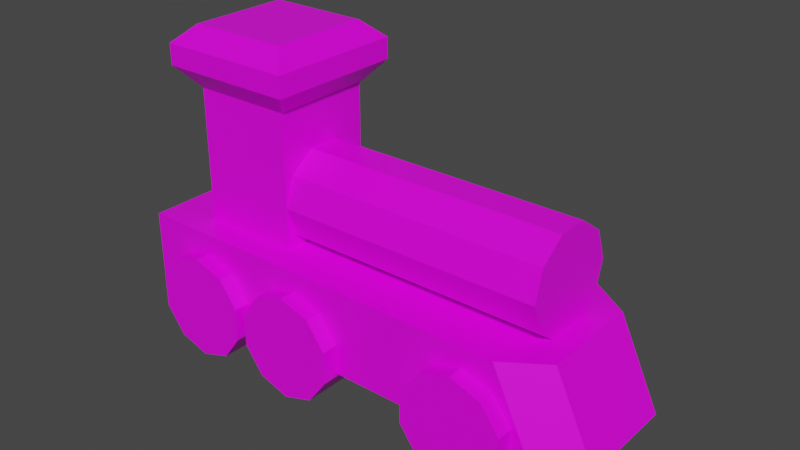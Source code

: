 # Source: train.blend  (saved by Blender 2.91.10; exported with 4.5.12 LTS)
import bpy
from mathutils import Matrix  # noqa: F401  (used for matrix-valued properties, if any)

bpy.ops.wm.read_factory_settings(use_empty=True)
scene = bpy.context.scene
scene.name = 'Scene'

# ---- collections
col_collection = bpy.data.collections.new('Collection'); scene.collection.children.link(col_collection)

# ---- images (referenced by path relative to the original .blend; pixels are not part of the script)
import os
ASSET_DIR = os.environ.get("B2B_ASSET_DIR", "")  # directory of the original .blend (textures are referenced by path, not embedded)
HERE = os.path.dirname(os.path.abspath(__file__))  # packed textures are extracted next to this script under _unpacked/

def load_image(name, relpath, width, height, colorspace="sRGB"):
    """Load a texture the original file referenced (path relative to the .blend, or extracted next to this script)."""
    p = next((c for c in (os.path.join(HERE, relpath), os.path.join(ASSET_DIR, relpath)) if relpath and os.path.exists(c)), "")
    if p:
        img = bpy.data.images.load(p, check_existing=True)
        img.name = name
    else:  # same state as the original file: an image datablock whose file is absent (Cycles renders it pink)
        img = bpy.data.images.new(name, width, height)
        img.source = "FILE"
        img.filepath = "//" + (relpath or name)
    img.colorspace_settings.name = colorspace
    return img
img_traintexture = load_image('trainTexture', 'trainTexture.png', 1024, 1024, 'sRGB')

# ---- materials (node trees are filled in below, after node groups)
mat_material = bpy.data.materials.new('Material')
mat_material.alpha_threshold = 0.0
mat_material.use_transparent_shadow = False
mat_material.line_color = (0.0, 0.0, 0.0, 1.0)

# ---- material node trees
mat_material.use_nodes = True; mat_material.node_tree.nodes.clear()
_N = mat_material.node_tree.nodes; _L = mat_material.node_tree.links
n0 = _N.new('ShaderNodeOutputMaterial'); n0.name = 'Material Output'; n0.location = (300, 300)
n1 = _N.new('ShaderNodeBsdfPrincipled'); n1.name = 'Principled BSDF'; n1.location = (10, 300)
n1.distribution = 'GGX'
n1.subsurface_method = 'BURLEY'
n1.inputs[2].default_value = 0.4
n1.inputs[3].default_value = 1.45
n1.inputs[27].default_value = (0.0, 0.0, 0.0, 1.0)
n1.inputs[28].default_value = 1.0
n2 = _N.new('ShaderNodeTexImage'); n2.name = 'Image Texture'; n2.location = (-280, 280)
n2.image = img_traintexture
_L.new(n1.outputs[0], n0.inputs[0])
_L.new(n2.outputs[0], n1.inputs[0])
n0.is_active_output = True

# ---- world
world_world = bpy.data.worlds.new('World'); scene.world = world_world
world_world.use_nodes = True; world_world.node_tree.nodes.clear()
_N = world_world.node_tree.nodes; _L = world_world.node_tree.links
n0 = _N.new('ShaderNodeOutputWorld'); n0.name = 'World Output'; n0.location = (300, 300)
n1 = _N.new('ShaderNodeBackground'); n1.name = 'Background'; n1.location = (10, 300)
n1.inputs[0].default_value = (0.05088, 0.05088, 0.05088, 1.0)
_L.new(n1.outputs[0], n0.inputs[0])
n0.is_active_output = True
world_world.color = (0.05088, 0.05088, 0.05088)
world_world.use_sun_shadow = False
world_world.sun_shadow_jitter_overblur = 0.0

# ---- meshes
me_cube = bpy.data.meshes.new('Cube')
me_cube.from_pydata([(2.549, 1.0, 0.7186), (3.351, 1.0, -0.9677), (2.549, -1.0, 0.7186), (3.351, -1.0, -0.9677), (-6.179, 1.0, 0.7186), (-6.179, 1.0, -0.9677), (-6.179, -1.0, 0.7186), (-6.179, -1.0, -0.9677), (2.094, 1.0, 1.571), (-3.41, 1.0, 1.554), (-3.397, 0.809, 0.9664), (2.107, 0.809, 0.9829), (-3.389, 0.309, 0.6032), (2.115, 0.309, 0.6196), (-3.389, -0.309, 0.6032), (2.115, -0.309, 0.6196), (-3.397, -0.809, 0.9664), (2.107, -0.809, 0.9829), (-3.41, -1.0, 1.554), (2.094, -1.0, 1.571), (-3.424, -0.809, 2.142), (2.08, -0.809, 2.158), (-3.432, -0.309, 2.505), (2.072, -0.309, 2.522), (-3.432, 0.309, 2.505), (2.072, 0.309, 2.522), (-3.424, 0.809, 2.142), (2.08, 0.809, 2.158), (-5.186, -1.0, 0.6602), (-5.186, -1.0, 3.372), (-5.186, 1.0, 0.6602), (-5.186, 1.0, 3.372), (-3.186, -1.0, 0.6602), (-3.186, -1.0, 3.372), (-3.186, 1.0, 0.6602), (-3.186, 1.0, 3.372), (-5.186, -1.0, 4.565), (-5.186, 1.0, 4.565), (-3.186, 1.0, 4.565), (-3.186, -1.0, 4.565), (-5.555, -1.369, 3.812), (-5.555, 1.369, 3.812), (-2.818, 1.369, 3.812), (-2.818, -1.369, 3.812), (-5.555, -1.369, 4.226), (-5.555, 1.369, 4.226), (-2.818, 1.369, 4.226), (-2.818, -1.369, 4.226), (-6.179, -1.544, -0.9677), (2.543, -1.544, -0.9677), (1.741, 1.544, 0.7186), (2.543, 1.544, -0.9677), (-6.179, 1.544, 0.7186), (1.741, -1.544, 0.7186), (-6.179, 1.544, -0.9677), (-6.179, -1.544, 0.7186), (-5.75, -1.864, -0.3843), (-5.75, 1.925, -0.3834), (-5.75, -1.864, -1.028), (-5.75, 1.926, -1.027), (-5.371, -1.863, -1.549), (-5.371, 1.926, -1.548), (-4.759, -1.863, -1.748), (-4.759, 1.927, -1.747), (-4.147, -1.863, -1.549), (-4.147, 1.926, -1.548), (-3.769, -1.864, -1.028), (-3.769, 1.926, -1.027), (-3.769, -1.864, -0.3843), (-3.769, 1.925, -0.3834), (-4.147, -1.865, 0.1365), (-4.147, 1.925, 0.1373), (-4.759, -1.865, 0.3354), (-4.759, 1.925, 0.3362), (-5.371, 1.925, 0.1373), (-5.371, -1.865, 0.1365), (0.1579, -1.864, -0.3843), (0.1579, 1.925, -0.3834), (0.1579, -1.864, -1.028), (0.1579, 1.926, -1.027), (0.5362, -1.863, -1.549), (0.5362, 1.926, -1.548), (1.148, -1.863, -1.748), (1.148, 1.927, -1.747), (1.761, -1.863, -1.549), (1.761, 1.926, -1.548), (2.139, -1.864, -1.028), (2.139, 1.926, -1.027), (2.139, -1.864, -0.3843), (2.139, 1.925, -0.3834), (1.761, -1.865, 0.1365), (1.761, 1.925, 0.1373), (1.148, -1.865, 0.3354), (1.148, 1.925, 0.3362), (0.5362, 1.925, 0.1373), (0.5362, -1.865, 0.1365), (-3.543, -1.864, -0.3843), (-3.543, 1.925, -0.3834), (-3.543, -1.864, -1.028), (-3.543, 1.926, -1.027), (-3.165, -1.863, -1.549), (-3.165, 1.926, -1.548), (-2.553, -1.863, -1.748), (-2.553, 1.927, -1.747), (-1.941, -1.863, -1.549), (-1.941, 1.926, -1.548), (-1.562, -1.864, -1.028), (-1.562, 1.926, -1.027), (-1.562, -1.864, -0.3843), (-1.562, 1.925, -0.3834), (-1.941, -1.865, 0.1365), (-1.941, 1.925, 0.1373), (-2.553, -1.865, 0.3354), (-2.553, 1.925, 0.3362), (-3.165, 1.925, 0.1373), (-3.165, -1.865, 0.1365)], [], [(0, 4, 6, 2), (5, 1, 3, 7), (7, 3, 49, 48), (1, 0, 2, 3), (1, 5, 54, 51), (7, 6, 4, 5), (11, 8, 27, 25, 23, 21, 19, 17, 15, 13), (22, 23, 25, 24), (20, 21, 23, 22), (18, 19, 21, 20), (16, 17, 19, 18), (14, 15, 17, 16), (9, 10, 12, 14, 16, 18, 20, 22, 24, 26), (12, 13, 15, 14), (26, 27, 8, 9), (10, 11, 13, 12), (9, 8, 11, 10), (24, 25, 27, 26), (28, 29, 31, 30), (30, 31, 35, 34), (34, 35, 33, 32), (32, 33, 29, 28), (30, 34, 32, 28), (29, 33, 43, 40), (38, 37, 36, 39), (31, 29, 40, 41), (37, 38, 46, 45), (39, 36, 44, 47), (41, 40, 44, 45), (40, 43, 47, 44), (42, 41, 45, 46), (43, 42, 46, 47), (35, 31, 41, 42), (38, 39, 47, 46), (36, 37, 45, 44), (33, 35, 42, 43), (49, 53, 55, 48), (54, 52, 50, 51), (6, 7, 48, 55), (5, 4, 52, 54), (4, 0, 50, 52), (0, 1, 51, 50), (2, 6, 55, 53), (3, 2, 53, 49), (71, 70, 68, 69), (73, 72, 70, 71), (69, 68, 66, 67), (67, 66, 64, 65), (65, 64, 62, 63), (63, 62, 60, 61), (61, 60, 58, 59), (59, 58, 56, 57), (67, 65, 63, 61, 59, 57, 74, 73, 71, 69), (57, 56, 75, 74), (74, 75, 72, 73), (64, 66, 68, 70, 72, 75, 56, 58, 60, 62), (91, 90, 88, 89), (93, 92, 90, 91), (89, 88, 86, 87), (87, 86, 84, 85), (85, 84, 82, 83), (83, 82, 80, 81), (81, 80, 78, 79), (79, 78, 76, 77), (87, 85, 83, 81, 79, 77, 94, 93, 91, 89), (77, 76, 95, 94), (94, 95, 92, 93), (84, 86, 88, 90, 92, 95, 76, 78, 80, 82), (111, 110, 108, 109), (113, 112, 110, 111), (109, 108, 106, 107), (107, 106, 104, 105), (105, 104, 102, 103), (103, 102, 100, 101), (101, 100, 98, 99), (99, 98, 96, 97), (107, 105, 103, 101, 99, 97, 114, 113, 111, 109), (97, 96, 115, 114), (114, 115, 112, 113), (104, 106, 108, 110, 112, 115, 96, 98, 100, 102)])
_uv = me_cube.uv_layers.new(name='UVMap')
_uv.uv.foreach_set('vector', [0.375, 0.0, 0.625, 0.0, 0.625, 0.25, 0.375, 0.25, 0.375, 0.25, 0.625, 0.25, 0.625, 0.5, 0.375, 0.5, 0.375, 0.5, 0.625, 0.5, 0.625, 0.5, 0.375, 0.5, 0.375, 0.75, 0.625, 0.75, 0.625, 1.0, 0.375, 1.0, 0.625, 0.25, 0.375, 0.25, 0.375, 0.25, 0.625, 0.25, 0.625, 0.5, 0.875, 0.5, 0.875, 0.75, 0.625, 0.75, 0.3911, 0.4442, 0.25, 0.49, 0.1089, 0.4442, 0.02175, 0.3242, 0.02175, 0.1758, 0.1089, 0.05584, 0.25, 0.01, 0.3911, 0.05584, 0.4783, 0.1758, 0.4783, 0.3242, 0.3, 0.5, 0.3, 1.0, 0.2, 1.0, 0.2, 0.5, 0.4, 0.5, 0.4, 1.0, 0.3, 1.0, 0.3, 0.5, 0.5, 0.5, 0.5, 1.0, 0.4, 1.0, 0.4, 0.5, 0.6, 0.5, 0.6, 1.0, 0.5, 1.0, 0.5, 0.5, 0.7, 0.5, 0.7, 1.0, 0.6, 1.0, 0.6, 0.5, 0.75, 0.49, 0.8911, 0.4442, 0.9783, 0.3242, 0.9783, 0.1758, 0.8911, 0.05584, 0.75, 0.01, 0.6089, 0.05584, 0.5217, 0.1758, 0.5217, 0.3242, 0.6089, 0.4442, 0.8, 0.5, 0.8, 1.0, 0.7, 1.0, 0.7, 0.5, 0.1, 0.5, 0.1, 1.0, -7.451e-08, 1.0, -7.451e-08, 0.5, 0.9, 0.5, 0.9, 1.0, 0.8, 1.0, 0.8, 0.5, 1.0, 0.5, 1.0, 1.0, 0.9, 1.0, 0.9, 0.5, 0.2, 0.5, 0.2, 1.0, 0.1, 1.0, 0.1, 0.5, 0.375, 0.0, 0.625, 0.0, 0.625, 0.25, 0.375, 0.25, 0.375, 0.25, 0.625, 0.25, 0.625, 0.5, 0.375, 0.5, 0.375, 0.5, 0.625, 0.5, 0.625, 0.75, 0.375, 0.75, 0.375, 0.75, 0.625, 0.75, 0.625, 1.0, 0.375, 1.0, 0.125, 0.5, 0.375, 0.5, 0.375, 0.75, 0.125, 0.75, 0.625, 1.0, 0.625, 0.75, 0.625, 0.75, 0.625, 1.0, 0.625, 0.5, 0.875, 0.5, 0.875, 0.75, 0.625, 0.75, 0.625, 0.25, 0.625, 0.0, 0.625, 0.0, 0.625, 0.25, 0.875, 0.5, 0.625, 0.5, 0.625, 0.5, 0.875, 0.5, 0.625, 0.75, 0.875, 0.75, 0.875, 0.75, 0.625, 0.75, 0.625, 0.25, 0.625, 0.0, 0.625, 0.0, 0.625, 0.25, 0.625, 1.0, 0.625, 0.75, 0.625, 0.75, 0.625, 1.0, 0.625, 0.5, 0.625, 0.25, 0.625, 0.25, 0.625, 0.5, 0.625, 0.75, 0.625, 0.5, 0.625, 0.5, 0.625, 0.75, 0.625, 0.5, 0.625, 0.25, 0.625, 0.25, 0.625, 0.5, 0.625, 0.5, 0.625, 0.75, 0.625, 0.75, 0.625, 0.5, 0.875, 0.75, 0.875, 0.5, 0.875, 0.5, 0.875, 0.75, 0.625, 0.75, 0.625, 0.5, 0.625, 0.5, 0.625, 0.75, 0.375, 0.5, 0.625, 0.5, 0.625, 0.75, 0.375, 0.75, 0.125, 0.5, 0.375, 0.5, 0.375, 0.75, 0.125, 0.75, 0.875, 0.5, 0.625, 0.5, 0.625, 0.5, 0.875, 0.5, 0.625, 0.75, 0.875, 0.75, 0.875, 0.75, 0.625, 0.75, 0.625, 0.0, 0.375, 0.0, 0.375, 0.0, 0.625, 0.0, 0.625, 0.75, 0.375, 0.75, 0.375, 0.75, 0.625, 0.75, 0.375, 0.25, 0.625, 0.25, 0.625, 0.25, 0.375, 0.25, 0.375, 1.0, 0.625, 1.0, 0.625, 1.0, 0.375, 1.0, 1.0, 0.5, 1.0, 1.0, 0.9, 1.0, 0.9, 0.5, 0.9, 0.5, 0.9, 1.0, 0.8, 1.0, 0.8, 0.5, 0.8, 0.5, 0.8, 1.0, 0.7, 1.0, 0.7, 0.5, 0.7, 0.5, 0.7, 1.0, 0.6, 1.0, 0.6, 0.5, 0.6, 0.5, 0.6, 1.0, 0.5, 1.0, 0.5, 0.5, 0.5, 0.5, 0.5, 1.0, 0.4, 1.0, 0.4, 0.5, 0.4, 0.5, 0.4, 1.0, 0.3, 1.0, 0.3, 0.5, 0.3, 0.5, 0.3, 1.0, 0.2, 1.0, 0.2, 0.5, 0.9783, 0.1758, 0.8911, 0.05584, 0.75, 0.01, 0.6089, 0.05584, 0.5217, 0.1758, 0.5217, 0.3242, 0.6089, 0.4442, 0.75, 0.49, 0.8911, 0.4442, 0.9783, 0.3242, 0.2, 0.5, 0.2, 1.0, 0.1, 1.0, 0.1, 0.5, 0.1, 0.5, 0.1, 1.0, -7.451e-08, 1.0, -7.451e-08, 0.5, 0.3911, 0.05584, 0.4783, 0.1758, 0.4783, 0.3242, 0.3911, 0.4442, 0.25, 0.49, 0.1089, 0.4442, 0.02175, 0.3242, 0.02175, 0.1758, 0.1089, 0.05584, 0.25, 0.01, 1.0, 0.5, 1.0, 1.0, 0.9, 1.0, 0.9, 0.5, 0.9, 0.5, 0.9, 1.0, 0.8, 1.0, 0.8, 0.5, 0.8, 0.5, 0.8, 1.0, 0.7, 1.0, 0.7, 0.5, 0.7, 0.5, 0.7, 1.0, 0.6, 1.0, 0.6, 0.5, 0.6, 0.5, 0.6, 1.0, 0.5, 1.0, 0.5, 0.5, 0.5, 0.5, 0.5, 1.0, 0.4, 1.0, 0.4, 0.5, 0.4, 0.5, 0.4, 1.0, 0.3, 1.0, 0.3, 0.5, 0.3, 0.5, 0.3, 1.0, 0.2, 1.0, 0.2, 0.5, 0.9783, 0.1758, 0.8911, 0.05584, 0.75, 0.01, 0.6089, 0.05584, 0.5217, 0.1758, 0.5217, 0.3242, 0.6089, 0.4442, 0.75, 0.49, 0.8911, 0.4442, 0.9783, 0.3242, 0.2, 0.5, 0.2, 1.0, 0.1, 1.0, 0.1, 0.5, 0.1, 0.5, 0.1, 1.0, -7.451e-08, 1.0, -7.451e-08, 0.5, 0.3911, 0.05584, 0.4783, 0.1758, 0.4783, 0.3242, 0.3911, 0.4442, 0.25, 0.49, 0.1089, 0.4442, 0.02175, 0.3242, 0.02175, 0.1758, 0.1089, 0.05584, 0.25, 0.01, 1.0, 0.5, 1.0, 1.0, 0.9, 1.0, 0.9, 0.5, 0.9, 0.5, 0.9, 1.0, 0.8, 1.0, 0.8, 0.5, 0.8, 0.5, 0.8, 1.0, 0.7, 1.0, 0.7, 0.5, 0.7, 0.5, 0.7, 1.0, 0.6, 1.0, 0.6, 0.5, 0.6, 0.5, 0.6, 1.0, 0.5, 1.0, 0.5, 0.5, 0.5, 0.5, 0.5, 1.0, 0.4, 1.0, 0.4, 0.5, 0.4, 0.5, 0.4, 1.0, 0.3, 1.0, 0.3, 0.5, 0.3, 0.5, 0.3, 1.0, 0.2, 1.0, 0.2, 0.5, 0.9783, 0.1758, 0.8911, 0.05584, 0.75, 0.01, 0.6089, 0.05584, 0.5217, 0.1758, 0.5217, 0.3242, 0.6089, 0.4442, 0.75, 0.49, 0.8911, 0.4442, 0.9783, 0.3242, 0.2, 0.5, 0.2, 1.0, 0.1, 1.0, 0.1, 0.5, 0.1, 0.5, 0.1, 1.0, -7.451e-08, 1.0, -7.451e-08, 0.5, 0.3911, 0.05584, 0.4783, 0.1758, 0.4783, 0.3242, 0.3911, 0.4442, 0.25, 0.49, 0.1089, 0.4442, 0.02175, 0.3242, 0.02175, 0.1758, 0.1089, 0.05584, 0.25, 0.01])
me_cube.materials.append(mat_material)
me_cube.use_remesh_preserve_volume = False
me_cube.use_remesh_preserve_attributes = False
me_cube.use_mirror_vertex_groups = False
me_cube.update()

# ---- objects
ob_cube = bpy.data.objects.new('Cube', me_cube)

# ---- transforms, parenting, visibility, modifiers, constraints
ob_cube.location = (0.0, 0.0, 0.0)
ob_cube.lock_rotations_4d = False
ob_cube.empty_display_type = 'ARROWS'
ob_cube.lineart.crease_threshold = 0.0

# ---- collection membership
col_collection.objects.link(ob_cube)

# ---- scene / render settings (as saved in the file)
scene.frame_start = 1; scene.frame_end = 250; scene.frame_set(1)
scene.render.engine = 'BLENDER_EEVEE_NEXT'
scene.cycles.use_denoising = False
scene.cycles.samples = 128
scene.cycles.sampling_pattern = 'TABULATED_SOBOL'
scene.cycles.use_adaptive_sampling = False
scene.cycles.use_light_tree = False
scene.view_settings.view_transform = 'Filmic'
bpy.context.view_layer.update()

# ---- added for rendering (the .blend has no active camera and no usable light): camera, sun
cam_auto = bpy.data.cameras.new('AutoCamera')
cam_auto.lens = 50.0
cam_auto.sensor_width = 36.0
cam_auto.clip_end = 1000.0
ob_auto_camera = bpy.data.objects.new('AutoCamera', cam_auto)
scene.collection.objects.link(ob_auto_camera)
ob_auto_camera.location = (9.72861, -13.3404, 10.3231)
ob_auto_camera.rotation_euler = (1.09748, -7.21219e-08, 0.694738)
scene.camera = ob_auto_camera
light_auto_sun = bpy.data.lights.new('AutoSun', 'SUN')
light_auto_sun.energy = 3.0
light_auto_sun.angle = 0.0523599
ob_auto_sun = bpy.data.objects.new('AutoSun', light_auto_sun)
scene.collection.objects.link(ob_auto_sun)
ob_auto_sun.rotation_euler = (0.872665, 0.174533, 0.523599)
bpy.context.view_layer.update()
